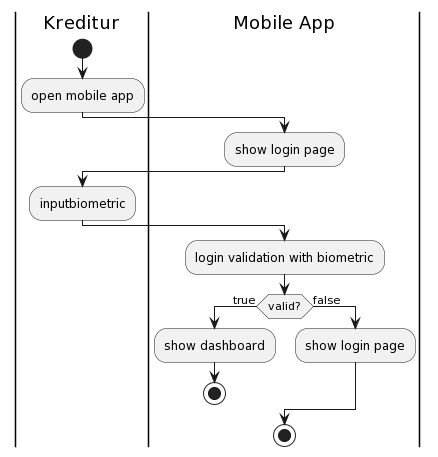

The diagram above was rendered by PlantUML. Its source (embedded in the PNG):
@startuml
|Kreditur|
start
:open mobile app;
|Mobile App|
:show login page;
|Kreditur|
:inputbiometric;
|Mobile App|
:login validation with biometric;
if(valid?) is (true) then
:show dashboard;
stop
else (false)
:show login page;
endif
stop
@enduml